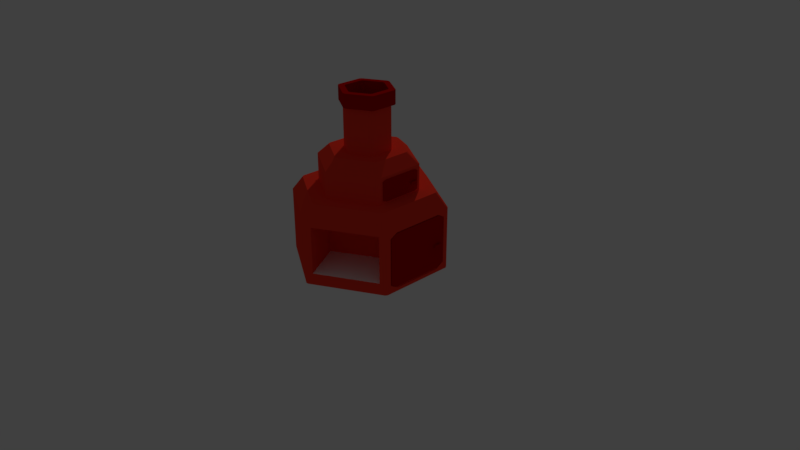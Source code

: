 # Source: furnacesceneV2.blend  (saved by Blender 2.78.0; exported with 4.5.12 LTS)
import bpy
from mathutils import Matrix  # noqa: F401  (used for matrix-valued properties, if any)

bpy.ops.wm.read_factory_settings(use_empty=True)
scene = bpy.context.scene
scene.name = 'Scene'

# ---- collections
col_collection_1 = bpy.data.collections.new('Collection 1'); scene.collection.children.link(col_collection_1)
col_collection_2 = bpy.data.collections.new('Collection 2'); scene.collection.children.link(col_collection_2)

# ---- materials (node trees are filled in below, after node groups)
mat_material_002 = bpy.data.materials.new('Material.002')
mat_material_002.alpha_threshold = 0.0
mat_material_002.use_transparent_shadow = False
mat_material_002.diffuse_color = (0.5277, 0.0, 0.0, 1.0)
mat_material_002.roughness = 0.5
mat_material_001 = bpy.data.materials.new('Material.001')
mat_material_001.alpha_threshold = 0.0
mat_material_001.use_transparent_shadow = False
mat_material_001.diffuse_color = (1.0, 0.04928, 0.02438, 1.0)
mat_material_001.roughness = 0.5
mat_material_003 = bpy.data.materials.new('Material.003')
mat_material_003.alpha_threshold = 0.0
mat_material_003.use_transparent_shadow = False
mat_material_003.diffuse_color = (1.0, 1.0, 1.0, 1.0)
mat_material_003.roughness = 0.5

# ---- material node trees

# ---- world
world_world = bpy.data.worlds.new('World'); scene.world = world_world
world_world.color = (0.05088, 0.05088, 0.05088)
world_world.use_sun_shadow = False
world_world.sun_shadow_jitter_overblur = 0.0
world_world.cycles.sampling_method = 'MANUAL'

# ---- cameras
cam_camera = bpy.data.cameras.new('Camera')
cam_camera.clip_end = 100.0
cam_camera.lens = 35.0
cam_camera.sensor_width = 32.0
cam_camera.sensor_height = 18.0
cam_camera.ortho_scale = 7.314
cam_camera.dof.focus_distance = 0.0
cam_camera.dof.aperture_fstop = 128.0

# ---- lights
light_lamp = bpy.data.lights.new('Lamp', 'POINT')
light_lamp.transmission_factor = 0.0
light_lamp.cutoff_distance = 30.0
light_lamp.energy = 999.0
light_lamp.shadow_buffer_clip_start = 1.001
light_lamp.shadow_soft_size = 0.1
light_lamp.shadow_maximum_resolution = 0.006
light_lamp.use_absolute_resolution = True

# ---- meshes
me_cylinder = bpy.data.meshes.new('Cylinder')
me_cylinder.from_pydata([(-0.01556, 0.991, -1.0), (-0.01556, -0.991, -1.0), (-0.8505, -0.509, -1.0), (-0.866, -0.482, -1.0), (-0.866, 0.482, -1.0), (-0.8505, 0.509, -1.0), (-0.01556, 0.6359, 0.8819), (-0.01556, -0.6359, 0.8819), (-0.5429, -0.3314, 0.8819), (-0.5585, -0.3045, 0.8819), (-0.5585, 0.3045, 0.8819), (-0.5429, 0.3314, 0.8819), (-0.01556, 0.2927, 1.766), (-0.01556, -0.2927, 1.766), (-0.2613, -0.1329, 1.766), (-0.2457, -0.1598, 1.766), (-0.2457, 0.1598, 1.766), (-0.2613, 0.1329, 1.766), (-0.01556, 0.2927, 2.843), (-0.01556, -0.2927, 2.843), (-0.2457, -0.1598, 2.843), (-0.2613, -0.1329, 2.843), (-0.2613, 0.1329, 2.843), (-0.2457, 0.1598, 2.843), (-0.01998, 0.3416, 2.843), (-0.01998, -0.3416, 2.843), (-0.2932, -0.1838, 2.843), (-0.3083, -0.1577, 2.843), (-0.3083, 0.1577, 2.843), (-0.2932, 0.1838, 2.843), (-0.01998, 0.3416, 3.176), (-0.01998, -0.3416, 3.176), (-0.2932, -0.1838, 3.176), (-0.3083, -0.1577, 3.176), (-0.3083, 0.1577, 3.176), (-0.2932, 0.1838, 3.176), (-0.01556, 0.991, 0.5334), (-0.01556, 0.8488, 0.8802), (-0.01556, -0.8488, 0.8802), (-0.01556, -0.991, 0.5334), (-0.7273, -0.4379, 0.8802), (-0.7429, -0.4109, 0.8802), (-0.866, -0.482, 0.5334), (-0.8505, -0.509, 0.5334), (-0.7429, 0.4109, 0.8802), (-0.7273, 0.4379, 0.8802), (-0.8505, 0.509, 0.5334), (-0.866, 0.482, 0.5334), (-0.01556, 0.2621, 3.176), (-0.01556, -0.2621, 3.176), (-0.2192, -0.1445, 3.176), (-0.2348, -0.1176, 3.176), (-0.2348, 0.1176, 3.176), (-0.2192, 0.1445, 3.176), (-0.01556, 0.2621, 1.315), (-0.01556, -0.2621, 1.315), (-0.2348, -0.1176, 1.315), (-0.2192, -0.1445, 1.315), (-0.2192, 0.1445, 1.315), (-0.2348, 0.1176, 1.315), (-0.01556, 0.6359, 1.514), (-0.01556, 0.4847, 1.776), (-0.01556, -0.4847, 1.776), (-0.01556, -0.6359, 1.514), (-0.412, -0.2558, 1.776), (-0.4276, -0.2289, 1.776), (-0.5585, -0.3045, 1.514), (-0.5429, -0.3314, 1.514), (-0.4276, 0.2289, 1.776), (-0.412, 0.2558, 1.776), (-0.5429, 0.3314, 1.514), (-0.5585, 0.3045, 1.514), (-0.866, 0.3199, -0.923), (-0.866, 0.4336, -0.8001), (-0.866, 0.4623, -0.9686), (-0.866, 0.4336, 0.3502), (-0.866, 0.3343, 0.4567), (-0.866, 0.4623, 0.5019), (-0.866, -0.3343, 0.4567), (-0.866, -0.4336, 0.3502), (-0.866, -0.4623, 0.5019), (-0.866, -0.4336, -0.8001), (-0.866, -0.3199, -0.923), (-0.866, -0.4623, -0.9686), (-0.845, 0.4336, -0.8001), (-0.845, 0.3199, -0.923), (-0.845, 0.3343, 0.4567), (-0.845, 0.4336, 0.3502), (-0.845, -0.4336, 0.3502), (-0.845, -0.3343, 0.4567), (-0.845, -0.3199, -0.923), (-0.845, -0.4336, -0.8001), (-0.01556, 0.991, -1.0), (-0.01556, 0.991, 0.5334), (-0.8505, 0.509, 0.5334), (-0.8505, 0.509, -1.0), (0.01556, 0.991, -1.0), (0.01556, -0.991, -1.0), (0.8505, -0.509, -1.0), (0.866, -0.482, -1.0), (0.866, 0.482, -1.0), (0.8505, 0.509, -1.0), (0.01556, 0.6359, 0.8819), (0.01556, -0.6359, 0.8819), (0.5429, -0.3314, 0.8819), (0.5585, -0.3045, 0.8819), (0.5585, 0.3045, 0.8819), (0.5429, 0.3314, 0.8819), (0.01556, 0.2927, 1.766), (0.01556, -0.2927, 1.766), (0.2613, -0.1329, 1.766), (0.2457, -0.1598, 1.766), (0.2457, 0.1598, 1.766), (0.2613, 0.1329, 1.766), (0.01556, 0.2927, 2.843), (0.01556, -0.2927, 2.843), (0.2457, -0.1598, 2.843), (0.2613, -0.1329, 2.843), (0.2613, 0.1329, 2.843), (0.2457, 0.1598, 2.843), (0.01998, 0.3416, 2.843), (0.01998, -0.3416, 2.843), (0.2932, -0.1838, 2.843), (0.3083, -0.1577, 2.843), (0.3083, 0.1577, 2.843), (0.2932, 0.1838, 2.843), (0.01998, 0.3416, 3.176), (0.01998, -0.3416, 3.176), (0.2932, -0.1838, 3.176), (0.3083, -0.1577, 3.176), (0.3083, 0.1577, 3.176), (0.2932, 0.1838, 3.176), (0.01556, 0.991, 0.5334), (0.01556, 0.8488, 0.8802), (0.01556, -0.8488, 0.8802), (0.01556, -0.991, 0.5334), (0.7273, -0.4379, 0.8802), (0.7429, -0.4109, 0.8802), (0.866, -0.482, 0.5334), (0.8505, -0.509, 0.5334), (0.7429, 0.4109, 0.8802), (0.7273, 0.4379, 0.8802), (0.8505, 0.509, 0.5334), (0.866, 0.482, 0.5334), (0.01556, 0.2621, 3.176), (0.01556, -0.2621, 3.176), (0.2192, -0.1445, 3.176), (0.2348, -0.1176, 3.176), (0.2348, 0.1176, 3.176), (0.2192, 0.1445, 3.176), (0.01556, 0.2621, 1.315), (0.01556, -0.2621, 1.315), (0.2348, -0.1176, 1.315), (0.2192, -0.1445, 1.315), (0.2192, 0.1445, 1.315), (0.2348, 0.1176, 1.315), (0.01556, 0.6359, 1.514), (0.01556, 0.4847, 1.776), (0.01556, -0.4847, 1.776), (0.01556, -0.6359, 1.514), (0.412, -0.2558, 1.776), (0.4276, -0.2289, 1.776), (0.5585, -0.3045, 1.514), (0.5429, -0.3314, 1.514), (0.4276, 0.2289, 1.776), (0.412, 0.2558, 1.776), (0.5429, 0.3314, 1.514), (0.5585, 0.3045, 1.514), (0.0, 0.2927, 1.766), (0.0, 0.2927, 2.843), (0.0, 0.3416, 2.843), (0.0, 0.3416, 3.176), (0.0, 0.991, 0.5334), (0.0, 0.8488, 0.8802), (0.0, 0.991, -1.0), (0.0, 0.6359, 0.8819), (0.0, 0.2621, 3.176), (0.0, 0.2621, 1.315), (0.0, 0.6359, 1.514), (0.0, 0.4847, 1.776), (0.0, -0.2927, 2.843), (0.0, -0.2927, 1.766), (0.0, -0.3416, 2.843), (0.0, -0.3416, 3.176), (0.0, -0.8488, 0.8802), (0.0, -0.991, 0.5334), (0.0, -0.991, -1.0), (0.0, -0.6359, 0.8819), (0.0, -0.2621, 3.176), (0.0, -0.2621, 1.315), (0.0, -0.4847, 1.776), (0.0, -0.6359, 1.514), (0.866, 0.3199, -0.923), (0.866, 0.4336, -0.8001), (0.866, 0.4623, -0.9686), (0.866, 0.4336, 0.3502), (0.866, 0.3343, 0.4567), (0.866, 0.4623, 0.5019), (0.866, -0.3343, 0.4567), (0.866, -0.4336, 0.3502), (0.866, -0.4623, 0.5019), (0.866, -0.4336, -0.8001), (0.866, -0.3199, -0.923), (0.866, -0.4623, -0.9686), (0.845, 0.4336, -0.8001), (0.845, 0.3199, -0.923), (0.845, 0.3343, 0.4567), (0.845, 0.4336, 0.3502), (0.845, -0.4336, 0.3502), (0.845, -0.3343, 0.4567), (0.845, -0.3199, -0.923), (0.845, -0.4336, -0.8001), (0.01556, 0.991, -1.0), (0.01556, 0.991, 0.5334), (0.8505, 0.509, 0.5334), (0.8505, 0.509, -1.0), (-0.07392, 0.9573, -0.7152), (-0.07392, 0.9573, 0.4262), (-0.7921, 0.5427, 0.4262), (-0.7921, 0.5427, -0.7152), (0.07392, -0.9573, 0.4262), (0.07392, -0.9573, -0.7152), (0.7921, -0.5427, -0.7152), (0.7921, -0.5427, 0.4262), (0.2403, 0.413, -0.7152), (0.2403, 0.413, 0.4262), (-0.4778, -0.001637, 0.4262), (-0.4778, -0.001637, -0.7152), (-0.2224, -0.4442, 0.4262), (-0.2224, -0.4442, -0.7152), (0.4958, -0.02951, -0.7152), (0.4958, -0.02951, 0.4262)], [], [(8, 7, 63, 67), (10, 9, 66, 71), (36, 0, 92, 93), (17, 14, 21, 22), (1, 39, 43, 2), (75, 73, 84, 87), (37, 45, 11, 6), (40, 38, 7, 8), (15, 13, 19, 20), (44, 41, 9, 10), (6, 11, 70, 60), (64, 62, 13, 15), (61, 69, 16, 12), (68, 65, 14, 17), (22, 21, 27, 28), (18, 23, 29, 24), (20, 19, 25, 26), (26, 25, 31, 32), (28, 27, 33, 34), (24, 29, 35, 30), (36, 46, 45, 37), (43, 39, 38, 40), (47, 42, 41, 44), (48, 53, 58, 54), (32, 31, 49, 50), (34, 33, 51, 52), (30, 35, 53, 48), (50, 49, 55, 57), (52, 51, 56, 59), (60, 70, 69, 61), (67, 63, 62, 64), (71, 66, 65, 68), (12, 16, 23, 18), (15, 20, 21, 14), (23, 16, 17, 22), (22, 28, 29, 23), (170, 169, 18, 24), (180, 182, 25, 19), (27, 21, 20, 26), (26, 32, 33, 27), (35, 29, 28, 34), (41, 42, 43, 40), (45, 46, 47, 44), (4, 47, 46, 5), (175, 173, 37, 6), (44, 10, 11, 45), (42, 3, 2, 43), (9, 41, 40, 8), (32, 50, 51, 33), (53, 35, 34, 52), (50, 57, 56, 51), (58, 53, 52, 59), (65, 66, 67, 64), (69, 70, 71, 68), (68, 17, 16, 69), (10, 71, 70, 11), (66, 9, 8, 67), (14, 65, 64, 15), (6, 60, 178, 175), (61, 12, 168, 179), (60, 61, 179, 178), (48, 54, 177, 176), (30, 48, 176, 171), (0, 36, 172, 174), (36, 37, 173, 172), (24, 30, 171, 170), (12, 18, 169, 168), (13, 62, 190, 181), (63, 7, 187, 191), (62, 63, 191, 190), (55, 49, 188, 189), (49, 31, 183, 188), (7, 38, 184, 187), (39, 1, 186, 185), (38, 39, 185, 184), (31, 25, 182, 183), (19, 13, 181, 180), (4, 3, 83, 82, 72, 74), (72, 82, 90, 85), (81, 79, 88, 91), (78, 76, 86, 89), (42, 47, 77, 76, 78, 80), (3, 42, 80, 79, 81, 83), (90, 91, 88, 89, 86, 87, 84, 85), (174, 186, 1, 2, 3, 4, 5, 0), (72, 73, 74), (75, 76, 77), (78, 79, 80), (81, 82, 83), (81, 91, 90, 82), (84, 73, 72, 85), (86, 76, 75, 87), (88, 79, 78, 89), (47, 4, 74, 73, 75, 77), (135, 97, 221, 220), (46, 36, 93, 94), (5, 46, 94, 95), (0, 5, 95, 92), (104, 163, 159, 103), (106, 167, 162, 105), (132, 213, 212, 96), (113, 118, 117, 110), (139, 135, 220, 223), (195, 207, 204, 193), (133, 102, 107, 141), (136, 104, 103, 134), (111, 116, 115, 109), (140, 106, 105, 137), (102, 156, 166, 107), (160, 111, 109, 158), (157, 108, 112, 165), (164, 113, 110, 161), (118, 124, 123, 117), (114, 120, 125, 119), (116, 122, 121, 115), (122, 128, 127, 121), (124, 130, 129, 123), (120, 126, 131, 125), (132, 133, 141, 142), (139, 136, 134, 135), (143, 140, 137, 138), (144, 150, 154, 149), (128, 146, 145, 127), (130, 148, 147, 129), (126, 144, 149, 131), (146, 153, 151, 145), (148, 155, 152, 147), (156, 157, 165, 166), (163, 160, 158, 159), (167, 164, 161, 162), (108, 114, 119, 112), (111, 110, 117, 116), (119, 118, 113, 112), (118, 119, 125, 124), (170, 120, 114, 169), (180, 115, 121, 182), (123, 122, 116, 117), (122, 123, 129, 128), (131, 130, 124, 125), (137, 136, 139, 138), (141, 140, 143, 142), (100, 101, 142, 143), (175, 102, 133, 173), (140, 141, 107, 106), (138, 139, 98, 99), (105, 104, 136, 137), (128, 129, 147, 146), (149, 148, 130, 131), (146, 147, 152, 153), (154, 155, 148, 149), (161, 160, 163, 162), (165, 164, 167, 166), (164, 165, 112, 113), (106, 107, 166, 167), (162, 163, 104, 105), (110, 111, 160, 161), (102, 175, 178, 156), (157, 179, 168, 108), (156, 178, 179, 157), (144, 176, 177, 150), (126, 171, 176, 144), (96, 174, 172, 132), (132, 172, 173, 133), (120, 170, 171, 126), (108, 168, 169, 114), (109, 181, 190, 158), (159, 191, 187, 103), (158, 190, 191, 159), (151, 189, 188, 145), (145, 188, 183, 127), (103, 187, 184, 134), (135, 185, 186, 97), (134, 184, 185, 135), (127, 183, 182, 121), (115, 180, 181, 109), (100, 194, 192, 202, 203, 99), (192, 205, 210, 202), (201, 211, 208, 199), (198, 209, 206, 196), (138, 200, 198, 196, 197, 143), (99, 203, 201, 199, 200, 138), (210, 205, 204, 207, 206, 209, 208, 211), (174, 96, 101, 100, 99, 98, 97, 186), (192, 194, 193), (195, 197, 196), (198, 200, 199), (201, 203, 202), (201, 202, 210, 211), (204, 205, 192, 193), (206, 207, 195, 196), (208, 209, 198, 199), (143, 197, 195, 193, 194, 100), (215, 212, 213, 214), (142, 214, 213, 132), (101, 215, 214, 142), (96, 212, 215, 101), (216, 219, 227, 224), (221, 222, 230, 229), (92, 95, 219, 216), (93, 92, 216, 217), (98, 139, 223, 222), (94, 93, 217, 218), (97, 98, 222, 221), (95, 94, 218, 219), (227, 226, 225, 224), (217, 216, 224, 225), (218, 217, 225, 226), (219, 218, 226, 227), (229, 230, 231, 228), (220, 221, 229, 228), (223, 220, 228, 231), (222, 223, 231, 230)])
me_cylinder.polygons.foreach_set('material_index', [1, 1, 1, 1, 1, 1, 1, 1, 1, 1, 1, 1, 1, 1, 0, 0, 0, 0, 0, 0, 1, 1, 1, 0, 0, 0, 0, 0, 0, 1, 1, 1, 1, 1, 1, 0, 0, 0, 0, 0, 0, 1, 1, 1, 1, 1, 1, 1, 0, 0, 0, 0, 1, 1, 1, 1, 1, 1, 1, 1, 1, 0, 0, 1, 1, 0, 1, 1, 1, 1, 0, 0, 1, 1, 1, 0, 1, 1, 1, 1, 1, 1, 1, 1, 1, 1, 1, 1, 1, 1, 1, 1, 1, 1, 1, 1, 1, 1, 1, 1, 1, 1, 1, 1, 1, 1, 1, 1, 1, 1, 1, 1, 0, 0, 0, 0, 0, 0, 1, 1, 1, 0, 0, 0, 0, 0, 0, 1, 1, 1, 1, 1, 1, 0, 0, 0, 0, 0, 0, 1, 1, 1, 1, 1, 1, 1, 0, 0, 0, 0, 1, 1, 1, 1, 1, 1, 1, 1, 1, 0, 0, 1, 1, 0, 1, 1, 1, 1, 0, 0, 1, 1, 1, 0, 1, 1, 1, 1, 1, 1, 1, 1, 1, 1, 1, 1, 1, 1, 1, 1, 1, 1, 1, 1, 1, 1, 2, 2, 1, 1, 1, 1, 1, 1, 1, 1, 1, 1, 1, 1, 1, 1])
_uv = me_cylinder.uv_layers.new(name='UVMap')
_uv.uv.foreach_set('vector', [0.0, 0.0, 1.0, 0.0, 1.0, 1.0, 0.0, 1.0, 0.0, 0.0, 1.0, 0.0, 1.0, 1.0, 0.0, 1.0, 0.0, 0.0, 1.0, 0.0, 1.0, 1.0, 0.0, 1.0, 0.0, 0.0, 1.0, 0.0, 1.0, 1.0, 0.0, 1.0, 0.0, 0.0, 1.0, 0.0, 1.0, 1.0, 0.0, 1.0, 0.0, 0.0, 1.0, 0.0, 1.0, 1.0, 0.0, 1.0, 0.0, 0.0, 1.0, 0.0, 1.0, 1.0, 0.0, 1.0, 0.0, 0.0, 1.0, 0.0, 1.0, 1.0, 0.0, 1.0, 0.0, 0.0, 1.0, 0.0, 1.0, 1.0, 0.0, 1.0, 0.0, 0.0, 1.0, 0.0, 1.0, 1.0, 0.0, 1.0, 0.0, 0.0, 1.0, 0.0, 1.0, 1.0, 0.0, 1.0, 0.0, 0.0, 1.0, 0.0, 1.0, 1.0, 0.0, 1.0, 0.0, 0.0, 1.0, 0.0, 1.0, 1.0, 0.0, 1.0, 0.0, 0.0, 1.0, 0.0, 1.0, 1.0, 0.0, 1.0, 0.0, 0.0, 1.0, 0.0, 1.0, 1.0, 0.0, 1.0, 0.0, 0.0, 1.0, 0.0, 1.0, 1.0, 0.0, 1.0, 0.0, 0.0, 1.0, 0.0, 1.0, 1.0, 0.0, 1.0, 0.0, 0.0, 1.0, 0.0, 1.0, 1.0, 0.0, 1.0, 0.0, 0.0, 1.0, 0.0, 1.0, 1.0, 0.0, 1.0, 0.0, 0.0, 1.0, 0.0, 1.0, 1.0, 0.0, 1.0, 0.0, 0.0, 1.0, 0.0, 1.0, 1.0, 0.0, 1.0, 0.0, 0.0, 1.0, 0.0, 1.0, 1.0, 0.0, 1.0, 0.0, 0.0, 1.0, 0.0, 1.0, 1.0, 0.0, 1.0, 0.0, 0.0, 1.0, 0.0, 1.0, 1.0, 0.0, 1.0, 0.0, 0.0, 1.0, 0.0, 1.0, 1.0, 0.0, 1.0, 0.0, 0.0, 1.0, 0.0, 1.0, 1.0, 0.0, 1.0, 0.0, 0.0, 1.0, 0.0, 1.0, 1.0, 0.0, 1.0, 0.0, 0.0, 1.0, 0.0, 1.0, 1.0, 0.0, 1.0, 0.0, 0.0, 1.0, 0.0, 1.0, 1.0, 0.0, 1.0, 0.0, 0.0, 1.0, 0.0, 1.0, 1.0, 0.0, 1.0, 0.0, 0.0, 1.0, 0.0, 1.0, 1.0, 0.0, 1.0, 0.0, 0.0, 1.0, 0.0, 1.0, 1.0, 0.0, 1.0, 0.0, 0.0, 1.0, 0.0, 1.0, 1.0, 0.0, 1.0, 0.0, 0.0, 1.0, 0.0, 1.0, 1.0, 0.0, 1.0, 0.0, 0.0, 1.0, 0.0, 1.0, 1.0, 0.0, 1.0, 0.0, 0.0, 1.0, 0.0, 1.0, 1.0, 0.0, 1.0, 0.0, 0.0, 1.0, 0.0, 1.0, 1.0, 0.0, 1.0, 0.0, 0.0, 1.0, 0.0, 1.0, 1.0, 0.0, 1.0, 0.0, 0.0, 1.0, 0.0, 1.0, 1.0, 0.0, 1.0, 0.0, 0.0, 1.0, 0.0, 1.0, 1.0, 0.0, 1.0, 0.0, 0.0, 1.0, 0.0, 1.0, 1.0, 0.0, 1.0, 0.0, 0.0, 1.0, 0.0, 1.0, 1.0, 0.0, 1.0, 0.0, 0.0, 1.0, 0.0, 1.0, 1.0, 0.0, 1.0, 0.0, 0.0, 1.0, 0.0, 1.0, 1.0, 0.0, 1.0, 0.0, 0.0, 1.0, 0.0, 1.0, 1.0, 0.0, 1.0, 0.0, 0.0, 1.0, 0.0, 1.0, 1.0, 0.0, 1.0, 0.0, 0.0, 1.0, 0.0, 1.0, 1.0, 0.0, 1.0, 0.0, 0.0, 1.0, 0.0, 1.0, 1.0, 0.0, 1.0, 0.0, 0.0, 1.0, 0.0, 1.0, 1.0, 0.0, 1.0, 0.0, 0.0, 1.0, 0.0, 1.0, 1.0, 0.0, 1.0, 0.0, 0.0, 1.0, 0.0, 1.0, 1.0, 0.0, 1.0, 0.0, 0.0, 1.0, 0.0, 1.0, 1.0, 0.0, 1.0, 0.0, 0.0, 1.0, 0.0, 1.0, 1.0, 0.0, 1.0, 0.0, 0.0, 1.0, 0.0, 1.0, 1.0, 0.0, 1.0, 0.0, 0.0, 1.0, 0.0, 1.0, 1.0, 0.0, 1.0, 0.0, 0.0, 1.0, 0.0, 1.0, 1.0, 0.0, 1.0, 0.0, 0.0, 1.0, 0.0, 1.0, 1.0, 0.0, 1.0, 0.0, 0.0, 1.0, 0.0, 1.0, 1.0, 0.0, 1.0, 0.0, 0.0, 1.0, 0.0, 1.0, 1.0, 0.0, 1.0, 0.0, 0.0, 1.0, 0.0, 1.0, 1.0, 0.0, 1.0, 0.0, 0.0, 1.0, 0.0, 1.0, 1.0, 0.0, 1.0, 0.0, 0.0, 1.0, 0.0, 1.0, 1.0, 0.0, 1.0, 0.0, 0.0, 1.0, 0.0, 1.0, 1.0, 0.0, 1.0, 0.0, 0.0, 1.0, 0.0, 1.0, 1.0, 0.0, 1.0, 0.0, 0.0, 1.0, 0.0, 1.0, 1.0, 0.0, 1.0, 0.0, 0.0, 1.0, 0.0, 1.0, 1.0, 0.0, 1.0, 0.0, 0.0, 1.0, 0.0, 1.0, 1.0, 0.0, 1.0, 0.0, 0.0, 1.0, 0.0, 1.0, 1.0, 0.0, 1.0, 0.0, 0.0, 1.0, 0.0, 1.0, 1.0, 0.0, 1.0, 0.0, 0.0, 1.0, 0.0, 1.0, 1.0, 0.0, 1.0, 0.0, 0.0, 1.0, 0.0, 1.0, 1.0, 0.0, 1.0, 0.0, 0.0, 1.0, 0.0, 1.0, 1.0, 0.0, 1.0, 0.0, 0.0, 1.0, 0.0, 1.0, 1.0, 0.0, 1.0, 0.0, 0.0, 1.0, 0.0, 1.0, 1.0, 0.0, 1.0, 0.0, 0.0, 1.0, 0.0, 1.0, 1.0, 0.0, 1.0, 0.0, 0.0, 1.0, 0.0, 1.0, 1.0, 0.0, 1.0, 0.0, 0.0, 1.0, 0.0, 1.0, 1.0, 0.0, 1.0, 0.5, 1.0, 0.933, 0.75, 0.933, 0.25, 0.5, 0.0, 0.06699, 0.25, 0.06699, 0.75, 0.0, 0.0, 1.0, 0.0, 1.0, 1.0, 0.0, 1.0, 0.0, 0.0, 1.0, 0.0, 1.0, 1.0, 0.0, 1.0, 0.0, 0.0, 1.0, 0.0, 1.0, 1.0, 0.0, 1.0, 0.5, 1.0, 0.933, 0.75, 0.933, 0.25, 0.5, 0.0, 0.06699, 0.25, 0.06699, 0.75, 0.5, 1.0, 0.933, 0.75, 0.933, 0.25, 0.5, 0.0, 0.06699, 0.25, 0.06699, 0.75, 0.5, 1.0, 0.8536, 0.8536, 1.0, 0.5, 0.8536, 0.1464, 0.5, 0.0, 0.1464, 0.1464, 0.0, 0.5, 0.1464, 0.8536, 0.5, 1.0, 0.8536, 0.8536, 1.0, 0.5, 0.8536, 0.1464, 0.5, 0.0, 0.1464, 0.1464, 0.0, 0.5, 0.1464, 0.8536, 0.0, 0.0, 1.0, 0.0, 1.0, 1.0, 0.0, 0.0, 1.0, 0.0, 1.0, 1.0, 0.0, 0.0, 1.0, 0.0, 1.0, 1.0, 0.0, 0.0, 1.0, 0.0, 1.0, 1.0, 0.0, 0.0, 1.0, 0.0, 1.0, 1.0, 0.0, 1.0, 0.0, 0.0, 1.0, 0.0, 1.0, 1.0, 0.0, 1.0, 0.0, 0.0, 1.0, 0.0, 1.0, 1.0, 0.0, 1.0, 0.0, 0.0, 1.0, 0.0, 1.0, 1.0, 0.0, 1.0, 0.5, 1.0, 0.933, 0.75, 0.933, 0.25, 0.5, 0.0, 0.06699, 0.25, 0.06699, 0.75, 0.0, 0.0, 1.0, 0.0, 1.0, 1.0, 0.0, 1.0, 0.0, 0.0, 1.0, 0.0, 1.0, 1.0, 0.0, 1.0, 0.0, 0.0, 1.0, 0.0, 1.0, 1.0, 0.0, 1.0, 0.0, 0.0, 1.0, 0.0, 1.0, 1.0, 0.0, 1.0, 0.0, 0.0, 1.0, 0.0, 1.0, 1.0, 0.0, 1.0, 0.0, 0.0, 1.0, 0.0, 1.0, 1.0, 0.0, 1.0, 0.0, 0.0, 1.0, 0.0, 1.0, 1.0, 0.0, 1.0, 0.0, 0.0, 1.0, 0.0, 1.0, 1.0, 0.0, 1.0, 0.0, 0.0, 1.0, 0.0, 1.0, 1.0, 0.0, 1.0, 0.0, 0.0, 1.0, 0.0, 1.0, 1.0, 0.0, 1.0, 0.0, 0.0, 1.0, 0.0, 1.0, 1.0, 0.0, 1.0, 0.0, 0.0, 1.0, 0.0, 1.0, 1.0, 0.0, 1.0, 0.0, 0.0, 1.0, 0.0, 1.0, 1.0, 0.0, 1.0, 0.0, 0.0, 1.0, 0.0, 1.0, 1.0, 0.0, 1.0, 0.0, 0.0, 1.0, 0.0, 1.0, 1.0, 0.0, 1.0, 0.0, 0.0, 1.0, 0.0, 1.0, 1.0, 0.0, 1.0, 0.0, 0.0, 1.0, 0.0, 1.0, 1.0, 0.0, 1.0, 0.0, 0.0, 1.0, 0.0, 1.0, 1.0, 0.0, 1.0, 0.0, 0.0, 1.0, 0.0, 1.0, 1.0, 0.0, 1.0, 0.0, 0.0, 1.0, 0.0, 1.0, 1.0, 0.0, 1.0, 0.0, 0.0, 1.0, 0.0, 1.0, 1.0, 0.0, 1.0, 0.0, 0.0, 1.0, 0.0, 1.0, 1.0, 0.0, 1.0, 0.0, 0.0, 1.0, 0.0, 1.0, 1.0, 0.0, 1.0, 0.0, 0.0, 1.0, 0.0, 1.0, 1.0, 0.0, 1.0, 0.0, 0.0, 1.0, 0.0, 1.0, 1.0, 0.0, 1.0, 0.0, 0.0, 1.0, 0.0, 1.0, 1.0, 0.0, 1.0, 0.0, 0.0, 1.0, 0.0, 1.0, 1.0, 0.0, 1.0, 0.0, 0.0, 1.0, 0.0, 1.0, 1.0, 0.0, 1.0, 0.0, 0.0, 1.0, 0.0, 1.0, 1.0, 0.0, 1.0, 0.0, 0.0, 1.0, 0.0, 1.0, 1.0, 0.0, 1.0, 0.0, 0.0, 1.0, 0.0, 1.0, 1.0, 0.0, 1.0, 0.0, 0.0, 1.0, 0.0, 1.0, 1.0, 0.0, 1.0, 0.0, 0.0, 1.0, 0.0, 1.0, 1.0, 0.0, 1.0, 0.0, 0.0, 1.0, 0.0, 1.0, 1.0, 0.0, 1.0, 0.0, 0.0, 1.0, 0.0, 1.0, 1.0, 0.0, 1.0, 0.0, 0.0, 1.0, 0.0, 1.0, 1.0, 0.0, 1.0, 0.0, 0.0, 1.0, 0.0, 1.0, 1.0, 0.0, 1.0, 0.0, 0.0, 1.0, 0.0, 1.0, 1.0, 0.0, 1.0, 0.0, 0.0, 1.0, 0.0, 1.0, 1.0, 0.0, 1.0, 0.0, 0.0, 1.0, 0.0, 1.0, 1.0, 0.0, 1.0, 0.0, 0.0, 1.0, 0.0, 1.0, 1.0, 0.0, 1.0, 0.0, 0.0, 1.0, 0.0, 1.0, 1.0, 0.0, 1.0, 0.0, 0.0, 1.0, 0.0, 1.0, 1.0, 0.0, 1.0, 0.0, 0.0, 1.0, 0.0, 1.0, 1.0, 0.0, 1.0, 0.0, 0.0, 1.0, 0.0, 1.0, 1.0, 0.0, 1.0, 0.0, 0.0, 1.0, 0.0, 1.0, 1.0, 0.0, 1.0, 0.0, 0.0, 1.0, 0.0, 1.0, 1.0, 0.0, 1.0, 0.0, 0.0, 1.0, 0.0, 1.0, 1.0, 0.0, 1.0, 0.0, 0.0, 1.0, 0.0, 1.0, 1.0, 0.0, 1.0, 0.0, 0.0, 1.0, 0.0, 1.0, 1.0, 0.0, 1.0, 0.0, 0.0, 1.0, 0.0, 1.0, 1.0, 0.0, 1.0, 0.0, 0.0, 1.0, 0.0, 1.0, 1.0, 0.0, 1.0, 0.0, 0.0, 1.0, 0.0, 1.0, 1.0, 0.0, 1.0, 0.0, 0.0, 1.0, 0.0, 1.0, 1.0, 0.0, 1.0, 0.0, 0.0, 1.0, 0.0, 1.0, 1.0, 0.0, 1.0, 0.0, 0.0, 1.0, 0.0, 1.0, 1.0, 0.0, 1.0, 0.0, 0.0, 1.0, 0.0, 1.0, 1.0, 0.0, 1.0, 0.0, 0.0, 1.0, 0.0, 1.0, 1.0, 0.0, 1.0, 0.0, 0.0, 1.0, 0.0, 1.0, 1.0, 0.0, 1.0, 0.0, 0.0, 1.0, 0.0, 1.0, 1.0, 0.0, 1.0, 0.0, 0.0, 1.0, 0.0, 1.0, 1.0, 0.0, 1.0, 0.0, 0.0, 1.0, 0.0, 1.0, 1.0, 0.0, 1.0, 0.0, 0.0, 1.0, 0.0, 1.0, 1.0, 0.0, 1.0, 0.0, 0.0, 1.0, 0.0, 1.0, 1.0, 0.0, 1.0, 0.0, 0.0, 1.0, 0.0, 1.0, 1.0, 0.0, 1.0, 0.0, 0.0, 1.0, 0.0, 1.0, 1.0, 0.0, 1.0, 0.0, 0.0, 1.0, 0.0, 1.0, 1.0, 0.0, 1.0, 0.0, 0.0, 1.0, 0.0, 1.0, 1.0, 0.0, 1.0, 0.0, 0.0, 1.0, 0.0, 1.0, 1.0, 0.0, 1.0, 0.0, 0.0, 1.0, 0.0, 1.0, 1.0, 0.0, 1.0, 0.0, 0.0, 1.0, 0.0, 1.0, 1.0, 0.0, 1.0, 0.0, 0.0, 1.0, 0.0, 1.0, 1.0, 0.0, 1.0, 0.0, 0.0, 1.0, 0.0, 1.0, 1.0, 0.0, 1.0, 0.0, 0.0, 1.0, 0.0, 1.0, 1.0, 0.0, 1.0, 0.0, 0.0, 1.0, 0.0, 1.0, 1.0, 0.0, 1.0, 0.0, 0.0, 1.0, 0.0, 1.0, 1.0, 0.0, 1.0, 0.0, 0.0, 1.0, 0.0, 1.0, 1.0, 0.0, 1.0, 0.0, 0.0, 1.0, 0.0, 1.0, 1.0, 0.0, 1.0, 0.0, 0.0, 1.0, 0.0, 1.0, 1.0, 0.0, 1.0, 0.0, 0.0, 1.0, 0.0, 1.0, 1.0, 0.0, 1.0, 0.0, 0.0, 1.0, 0.0, 1.0, 1.0, 0.0, 1.0, 0.5, 1.0, 0.933, 0.75, 0.933, 0.25, 0.5, 0.0, 0.06699, 0.25, 0.06699, 0.75, 0.0, 0.0, 1.0, 0.0, 1.0, 1.0, 0.0, 1.0, 0.0, 0.0, 1.0, 0.0, 1.0, 1.0, 0.0, 1.0, 0.0, 0.0, 1.0, 0.0, 1.0, 1.0, 0.0, 1.0, 0.5, 1.0, 0.933, 0.75, 0.933, 0.25, 0.5, 0.0, 0.06699, 0.25, 0.06699, 0.75, 0.5, 1.0, 0.933, 0.75, 0.933, 0.25, 0.5, 0.0, 0.06699, 0.25, 0.06699, 0.75, 0.5, 1.0, 0.8536, 0.8536, 1.0, 0.5, 0.8536, 0.1464, 0.5, 0.0, 0.1464, 0.1464, 0.0, 0.5, 0.1464, 0.8536, 0.5, 1.0, 0.8536, 0.8536, 1.0, 0.5, 0.8536, 0.1464, 0.5, 0.0, 0.1464, 0.1464, 0.0, 0.5, 0.1464, 0.8536, 0.0, 0.0, 1.0, 0.0, 1.0, 1.0, 0.0, 0.0, 1.0, 0.0, 1.0, 1.0, 0.0, 0.0, 1.0, 0.0, 1.0, 1.0, 0.0, 0.0, 1.0, 0.0, 1.0, 1.0, 0.0, 0.0, 1.0, 0.0, 1.0, 1.0, 0.0, 1.0, 0.0, 0.0, 1.0, 0.0, 1.0, 1.0, 0.0, 1.0, 0.0, 0.0, 1.0, 0.0, 1.0, 1.0, 0.0, 1.0, 0.0, 0.0, 1.0, 0.0, 1.0, 1.0, 0.0, 1.0, 0.5, 1.0, 0.933, 0.75, 0.933, 0.25, 0.5, 0.0, 0.06699, 0.25, 0.06699, 0.75, 0.0, 0.0, 1.0, 0.0, 1.0, 1.0, 0.0, 1.0, 0.0, 0.0, 1.0, 0.0, 1.0, 1.0, 0.0, 1.0, 0.0, 0.0, 1.0, 0.0, 1.0, 1.0, 0.0, 1.0, 0.0, 0.0, 1.0, 0.0, 1.0, 1.0, 0.0, 1.0, 0.4864, 0.05915, 0.4864, 0.9409, -0.001071, 0.9409, -0.001071, 0.05915, 0.4852, 0.0573, 0.4852, 0.9427, -0.004385, 0.9427, -0.004385, 0.0573, 0.0, 0.0, 1.0, 0.0, 1.0, 1.0, 0.0, 1.0, 0.0, 0.0, 1.0, 0.0, 1.0, 1.0, 0.0, 1.0, 0.0, 0.0, 1.0, 0.0, 1.0, 1.0, 0.0, 1.0, 0.0, 0.0, 1.0, 0.0, 1.0, 1.0, 0.0, 1.0, 0.0, 0.0, 1.0, 0.0, 1.0, 1.0, 0.0, 1.0, 0.0, 0.0, 1.0, 0.0, 1.0, 1.0, 0.0, 1.0, 0.0, 0.0, 1.0, 0.0, 1.0, 1.0, 0.0, 1.0, 0.0, 0.0, 1.0, 0.0, 1.0, 1.0, 0.0, 1.0, 0.0, 0.0, 1.0, 0.0, 1.0, 1.0, 0.0, 1.0, 0.0, 0.0, 1.0, 0.0, 1.0, 1.0, 0.0, 1.0, 0.0, 0.0, 1.0, 0.0, 1.0, 1.0, 0.0, 1.0, 0.0, 0.0, 1.0, 0.0, 1.0, 1.0, 0.0, 1.0, 0.0, 0.0, 1.0, 0.0, 1.0, 1.0, 0.0, 1.0, 0.0, 0.0, 1.0, 0.0, 1.0, 1.0, 0.0, 1.0])
me_cylinder.materials.append(mat_material_002)
me_cylinder.materials.append(mat_material_001)
me_cylinder.materials.append(mat_material_003)
me_cylinder.use_remesh_preserve_volume = False
me_cylinder.use_remesh_preserve_attributes = False
me_cylinder.use_mirror_vertex_groups = False
me_cylinder.update()
me_cube_002 = bpy.data.meshes.new('Cube.002')
me_cube_002.from_pydata([(-1.0, -0.872, -1.0), (-1.0, -1.071, -0.872), (-1.0, -1.071, 0.872), (-1.0, -0.872, 1.0), (-1.0, 1.071, -0.872), (-1.0, 0.872, -1.0), (-1.0, 0.872, 1.0), (-1.0, 1.071, 0.872), (1.0, -1.071, -0.872), (1.0, -0.872, -1.0), (1.0, -0.872, 1.0), (1.0, -1.071, 0.872), (1.0, 0.872, -1.0), (1.0, 1.071, -0.872), (1.0, 1.071, 0.872), (1.0, 0.872, 1.0)], [], [(8, 11, 2, 1), (12, 13, 14, 15, 10, 11, 8, 9), (15, 6, 3, 10), (0, 1, 2, 3, 6, 7, 4, 5), (4, 7, 14, 13), (12, 5, 4, 13), (6, 15, 14, 7), (0, 9, 8, 1), (10, 3, 2, 11), (5, 12, 9, 0)])
me_cube_002.materials.append(mat_material_002)
me_cube_002.use_remesh_preserve_volume = False
me_cube_002.use_remesh_preserve_attributes = False
me_cube_002.use_mirror_vertex_groups = False
me_cube_002.update()
me_cube_006 = bpy.data.meshes.new('Cube.006')
me_cube_006.from_pydata([(-1.0, -0.2807, -1.0), (-1.0, -0.2807, 1.0), (-2.492, -0.2807, -1.0), (-2.492, -0.2807, 1.0), (-1.0, -1.0, -0.6146), (-1.0, -0.8552, -1.0), (-1.0, -0.8552, 1.0), (-1.0, -1.0, 0.6146), (-1.0, 1.0, -0.6146), (-1.0, 0.8552, -1.0), (-1.0, 0.8552, 1.0), (-1.0, 1.0, 0.6146), (0.8552, -0.8552, -1.0), (1.0, -1.0, -0.6146), (0.8552, -0.8552, 1.0), (1.0, -1.0, 0.6146), (0.8552, 0.8552, -1.0), (1.0, 1.0, -0.6146), (0.8552, 0.8552, 1.0), (1.0, 1.0, 0.6146), (1.0, -0.2807, -0.6146), (0.8552, -0.2807, -1.0), (1.0, -0.2807, 0.6146), (0.8552, -0.2807, 1.0), (-2.492, -0.8552, -1.0), (-2.492, -1.0, -0.6146), (-2.492, -1.0, 0.6146), (-2.492, -0.8552, 1.0)], [], [(18, 10, 1, 23), (9, 16, 21, 0), (17, 19, 22, 20), (0, 5, 24, 2), (4, 7, 26, 25), (6, 1, 3, 27), (20, 22, 15, 13), (0, 1, 10, 11, 8, 9), (24, 25, 26, 27, 3, 2), (8, 11, 19, 17), (23, 1, 6, 14), (13, 15, 7, 4), (1, 0, 2, 3), (16, 9, 8, 17), (10, 18, 19, 11), (21, 16, 17, 20), (23, 14, 15, 22), (5, 12, 13, 4), (14, 6, 7, 15), (12, 21, 20, 13), (18, 23, 22, 19), (26, 7, 6, 27), (4, 25, 24, 5), (0, 21, 12, 5)])
me_cube_006.materials.append(mat_material_002)
me_cube_006.use_remesh_preserve_volume = False
me_cube_006.use_remesh_preserve_attributes = False
me_cube_006.use_mirror_vertex_groups = False
me_cube_006.update()
me_cube_004 = bpy.data.meshes.new('Cube.004')
me_cube_004.from_pydata([(-1.0, -0.872, -1.0), (-1.0, -1.071, -0.872), (-1.0, -1.071, 0.872), (-1.0, -0.872, 1.0), (-1.0, 1.071, -0.872), (-1.0, 0.872, -1.0), (-1.0, 0.872, 1.0), (-1.0, 1.071, 0.872), (1.0, -1.071, -0.872), (1.0, -0.872, -1.0), (1.0, -0.872, 1.0), (1.0, -1.071, 0.872), (1.0, 0.872, -1.0), (1.0, 1.071, -0.872), (1.0, 1.071, 0.872), (1.0, 0.872, 1.0)], [], [(8, 11, 2, 1), (12, 13, 14, 15, 10, 11, 8, 9), (15, 6, 3, 10), (0, 1, 2, 3, 6, 7, 4, 5), (4, 7, 14, 13), (12, 5, 4, 13), (6, 15, 14, 7), (0, 9, 8, 1), (10, 3, 2, 11), (5, 12, 9, 0)])
me_cube_004.materials.append(mat_material_002)
me_cube_004.use_remesh_preserve_volume = False
me_cube_004.use_remesh_preserve_attributes = False
me_cube_004.use_mirror_vertex_groups = False
me_cube_004.update()
me_cube_007 = bpy.data.meshes.new('Cube.007')
me_cube_007.from_pydata([(-1.0, -0.2807, -1.0), (-1.0, -0.2807, 1.0), (-2.492, -0.2807, -1.0), (-2.492, -0.2807, 1.0), (-1.0, -1.0, -0.6146), (-1.0, -0.8552, -1.0), (-1.0, -0.8552, 1.0), (-1.0, -1.0, 0.6146), (-1.0, 1.0, -0.6146), (-1.0, 0.8552, -1.0), (-1.0, 0.8552, 1.0), (-1.0, 1.0, 0.6146), (0.8552, -0.8552, -1.0), (1.0, -1.0, -0.6146), (0.8552, -0.8552, 1.0), (1.0, -1.0, 0.6146), (0.8552, 0.8552, -1.0), (1.0, 1.0, -0.6146), (0.8552, 0.8552, 1.0), (1.0, 1.0, 0.6146), (1.0, -0.2807, -0.6146), (0.8552, -0.2807, -1.0), (1.0, -0.2807, 0.6146), (0.8552, -0.2807, 1.0), (-2.492, -0.8552, -1.0), (-2.492, -1.0, -0.6146), (-2.492, -1.0, 0.6146), (-2.492, -0.8552, 1.0)], [], [(18, 10, 1, 23), (9, 16, 21, 0), (17, 19, 22, 20), (0, 5, 24, 2), (4, 7, 26, 25), (6, 1, 3, 27), (20, 22, 15, 13), (0, 1, 10, 11, 8, 9), (24, 25, 26, 27, 3, 2), (8, 11, 19, 17), (23, 1, 6, 14), (13, 15, 7, 4), (1, 0, 2, 3), (16, 9, 8, 17), (10, 18, 19, 11), (21, 16, 17, 20), (23, 14, 15, 22), (5, 12, 13, 4), (14, 6, 7, 15), (12, 21, 20, 13), (18, 23, 22, 19), (26, 7, 6, 27), (4, 25, 24, 5), (0, 21, 12, 5)])
me_cube_007.materials.append(mat_material_002)
me_cube_007.use_remesh_preserve_volume = False
me_cube_007.use_remesh_preserve_attributes = False
me_cube_007.use_mirror_vertex_groups = False
me_cube_007.update()
me_cube_003 = bpy.data.meshes.new('Cube.003')
me_cube_003.from_pydata([(-1.0, -0.872, -1.0), (-1.0, -1.071, -0.872), (-1.0, -1.071, 0.872), (-1.0, -0.872, 1.0), (-1.0, 1.071, -0.872), (-1.0, 0.872, -1.0), (-1.0, 0.872, 1.0), (-1.0, 1.071, 0.872), (1.0, -1.071, -0.872), (1.0, -0.872, -1.0), (1.0, -0.872, 1.0), (1.0, -1.071, 0.872), (1.0, 0.872, -1.0), (1.0, 1.071, -0.872), (1.0, 1.071, 0.872), (1.0, 0.872, 1.0)], [], [(8, 11, 2, 1), (12, 13, 14, 15, 10, 11, 8, 9), (15, 6, 3, 10), (0, 1, 2, 3, 6, 7, 4, 5), (4, 7, 14, 13), (12, 5, 4, 13), (6, 15, 14, 7), (0, 9, 8, 1), (10, 3, 2, 11), (5, 12, 9, 0)])
me_cube_003.materials.append(mat_material_002)
me_cube_003.use_remesh_preserve_volume = False
me_cube_003.use_remesh_preserve_attributes = False
me_cube_003.use_mirror_vertex_groups = False
me_cube_003.update()
me_cube_008 = bpy.data.meshes.new('Cube.008')
me_cube_008.from_pydata([(-1.0, -0.2807, -1.0), (-1.0, -0.2807, 1.0), (-2.492, -0.2807, -1.0), (-2.492, -0.2807, 1.0), (-1.0, -1.0, -0.6146), (-1.0, -0.8552, -1.0), (-1.0, -0.8552, 1.0), (-1.0, -1.0, 0.6146), (-1.0, 1.0, -0.6146), (-1.0, 0.8552, -1.0), (-1.0, 0.8552, 1.0), (-1.0, 1.0, 0.6146), (0.8552, -0.8552, -1.0), (1.0, -1.0, -0.6146), (0.8552, -0.8552, 1.0), (1.0, -1.0, 0.6146), (0.8552, 0.8552, -1.0), (1.0, 1.0, -0.6146), (0.8552, 0.8552, 1.0), (1.0, 1.0, 0.6146), (1.0, -0.2807, -0.6146), (0.8552, -0.2807, -1.0), (1.0, -0.2807, 0.6146), (0.8552, -0.2807, 1.0), (-2.492, -0.8552, -1.0), (-2.492, -1.0, -0.6146), (-2.492, -1.0, 0.6146), (-2.492, -0.8552, 1.0)], [], [(18, 10, 1, 23), (9, 16, 21, 0), (17, 19, 22, 20), (0, 5, 24, 2), (4, 7, 26, 25), (6, 1, 3, 27), (20, 22, 15, 13), (0, 1, 10, 11, 8, 9), (24, 25, 26, 27, 3, 2), (8, 11, 19, 17), (23, 1, 6, 14), (13, 15, 7, 4), (1, 0, 2, 3), (16, 9, 8, 17), (10, 18, 19, 11), (21, 16, 17, 20), (23, 14, 15, 22), (5, 12, 13, 4), (14, 6, 7, 15), (12, 21, 20, 13), (18, 23, 22, 19), (26, 7, 6, 27), (4, 25, 24, 5), (0, 21, 12, 5)])
me_cube_008.materials.append(mat_material_002)
me_cube_008.use_remesh_preserve_volume = False
me_cube_008.use_remesh_preserve_attributes = False
me_cube_008.use_mirror_vertex_groups = False
me_cube_008.update()
me_cube_005 = bpy.data.meshes.new('Cube.005')
me_cube_005.from_pydata([(-1.0, -0.872, -1.0), (-1.0, -1.071, -0.872), (-1.0, -1.071, 0.872), (-1.0, -0.872, 1.0), (-1.0, 1.071, -0.872), (-1.0, 0.872, -1.0), (-1.0, 0.872, 1.0), (-1.0, 1.071, 0.872), (1.0, -1.071, -0.872), (1.0, -0.872, -1.0), (1.0, -0.872, 1.0), (1.0, -1.071, 0.872), (1.0, 0.872, -1.0), (1.0, 1.071, -0.872), (1.0, 1.071, 0.872), (1.0, 0.872, 1.0)], [], [(8, 11, 2, 1), (12, 13, 14, 15, 10, 11, 8, 9), (15, 6, 3, 10), (0, 1, 2, 3, 6, 7, 4, 5), (4, 7, 14, 13), (12, 5, 4, 13), (6, 15, 14, 7), (0, 9, 8, 1), (10, 3, 2, 11), (5, 12, 9, 0)])
me_cube_005.materials.append(mat_material_002)
me_cube_005.use_remesh_preserve_volume = False
me_cube_005.use_remesh_preserve_attributes = False
me_cube_005.use_mirror_vertex_groups = False
me_cube_005.update()
me_cube_009 = bpy.data.meshes.new('Cube.009')
me_cube_009.from_pydata([(-1.0, -0.2807, -1.0), (-1.0, -0.2807, 1.0), (-2.492, -0.2807, -1.0), (-2.492, -0.2807, 1.0), (-1.0, -1.0, -0.6146), (-1.0, -0.8552, -1.0), (-1.0, -0.8552, 1.0), (-1.0, -1.0, 0.6146), (-1.0, 1.0, -0.6146), (-1.0, 0.8552, -1.0), (-1.0, 0.8552, 1.0), (-1.0, 1.0, 0.6146), (0.8552, -0.8552, -1.0), (1.0, -1.0, -0.6146), (0.8552, -0.8552, 1.0), (1.0, -1.0, 0.6146), (0.8552, 0.8552, -1.0), (1.0, 1.0, -0.6146), (0.8552, 0.8552, 1.0), (1.0, 1.0, 0.6146), (1.0, -0.2807, -0.6146), (0.8552, -0.2807, -1.0), (1.0, -0.2807, 0.6146), (0.8552, -0.2807, 1.0), (-2.492, -0.8552, -1.0), (-2.492, -1.0, -0.6146), (-2.492, -1.0, 0.6146), (-2.492, -0.8552, 1.0)], [], [(18, 10, 1, 23), (9, 16, 21, 0), (17, 19, 22, 20), (0, 5, 24, 2), (4, 7, 26, 25), (6, 1, 3, 27), (20, 22, 15, 13), (0, 1, 10, 11, 8, 9), (24, 25, 26, 27, 3, 2), (8, 11, 19, 17), (23, 1, 6, 14), (13, 15, 7, 4), (1, 0, 2, 3), (16, 9, 8, 17), (10, 18, 19, 11), (21, 16, 17, 20), (23, 14, 15, 22), (5, 12, 13, 4), (14, 6, 7, 15), (12, 21, 20, 13), (18, 23, 22, 19), (26, 7, 6, 27), (4, 25, 24, 5), (0, 21, 12, 5)])
me_cube_009.materials.append(mat_material_002)
me_cube_009.use_remesh_preserve_volume = False
me_cube_009.use_remesh_preserve_attributes = False
me_cube_009.use_mirror_vertex_groups = False
me_cube_009.update()
me_cube = bpy.data.meshes.new('Cube')
me_cube.from_pydata([], [], [])
me_cube.materials.append(None)
me_cube.materials.append(None)
me_cube.materials.append(None)
me_cube.update()

# ---- objects
ob_cylinder = bpy.data.objects.new('Cylinder', me_cylinder)
ob_cube_001 = bpy.data.objects.new('Cube.001', me_cube_002)
ob_cube = bpy.data.objects.new('Cube', me_cube_006)
ob_cube_002 = bpy.data.objects.new('Cube.002', me_cube_004)
ob_cube_004 = bpy.data.objects.new('Cube.004', me_cube_007)
ob_cube_000 = bpy.data.objects.new('Cube.000', me_cube_003)
ob_cube_005 = bpy.data.objects.new('Cube.005', me_cube_008)
ob_cube_003 = bpy.data.objects.new('Cube.003', me_cube_005)
ob_cube_006 = bpy.data.objects.new('Cube.006', me_cube_009)
ob_lamp = bpy.data.objects.new('Lamp', light_lamp)
ob_camera = bpy.data.objects.new('Camera', cam_camera)
ob_conveyor_belt = bpy.data.objects.new('conveyor belt', me_cube)

# ---- transforms, parenting, visibility, modifiers, constraints
ob_cylinder.location = (0.01239, -0.006516, 0.5139)
ob_cylinder.scale = (1.019, 1.019, 0.5391)
ob_cylinder.lineart.crease_threshold = 0.0
ob_cube_001.parent = ob_cylinder
ob_cube_001.matrix_parent_inverse = Matrix(((1.0, 0.0, 0.0, 0.0), (0.0, 1.0, 0.0, 0.0), (0.0, 0.0, 1.89, -0.9715), (0.0, 0.0, 0.0, 1.0)))
ob_cube_001.location = (0.8375, 0.0, 0.3942)
ob_cube_001.scale = (0.02972, 0.3898, 0.3454)
ob_cube_001.lineart.crease_threshold = 0.0
ob_cube.parent = ob_cube_001
ob_cube.matrix_parent_inverse = Matrix(((33.65, 0.0, 0.0, -28.18), (0.0, 2.566, 0.0, -0.0), (0.0, 0.0, 2.895, -1.141), (0.0, 0.0, 0.0, 1.0)))
ob_cube.location = (0.8905, 0.3165, 0.3616)
ob_cube.scale = (0.01344, 0.05542, 0.01386)
ob_cube.lineart.crease_threshold = 0.0
ob_cube_002.parent = ob_cylinder
ob_cube_002.matrix_parent_inverse = Matrix(((1.0, 0.0, 0.0, 0.0), (0.0, 1.0, 0.0, 0.0), (0.0, 0.0, 1.89, -0.9715), (0.0, 0.0, 0.0, 1.0)))
ob_cube_002.location = (0.546, 0.0, 1.143)
ob_cube_002.scale = (0.02972, 0.2493, 0.134)
ob_cube_002.lineart.crease_threshold = 0.0
ob_cube_004.parent = ob_cube_002
ob_cube_004.matrix_parent_inverse = Matrix(((33.65, 0.0, 0.0, -18.37), (0.0, 4.011, 0.0, -0.0), (9.537e-07, 0.0, 7.463, -8.533), (0.0, 0.0, 0.0, 1.0)))
ob_cube_004.location = (0.5921, 0.1973, 1.134)
ob_cube_004.scale = (0.01104, 0.04549, 0.01138)
ob_cube_004.lineart.crease_threshold = 0.0
ob_cube_000.parent = ob_cylinder
ob_cube_000.matrix_parent_inverse = Matrix(((1.0, 0.0, 0.0, 0.0), (0.0, 1.0, 0.0, 0.0), (0.0, 0.0, 1.89, -0.9715), (0.0, 0.0, 0.0, 1.0)))
ob_cube_000.location = (-0.8325, 0.0, 0.3942)
ob_cube_000.scale = (0.02972, 0.3898, 0.3454)
ob_cube_000.lineart.crease_threshold = 0.0
ob_cube_005.parent = ob_cube_000
ob_cube_005.matrix_parent_inverse = Matrix(((33.65, 0.0, 0.0, 28.01), (0.0, 2.566, 0.0, 0.0), (0.0, 0.0, 2.895, -1.141), (0.0, 0.0, 0.0, 1.0)))
ob_cube_005.location = (-0.8941, -0.3219, 0.3616)
ob_cube_005.rotation_euler = (0.0, -0.0, 3.142)
ob_cube_005.scale = (0.01344, 0.05542, 0.01386)
ob_cube_005.lineart.crease_threshold = 0.0
ob_cube_003.parent = ob_cylinder
ob_cube_003.matrix_parent_inverse = Matrix(((1.0, 0.0, 0.0, 0.0), (0.0, 1.0, 0.0, 0.0), (0.0, 0.0, 1.89, -0.9715), (0.0, 0.0, 0.0, 1.0)))
ob_cube_003.location = (-0.5503, 0.0, 1.143)
ob_cube_003.scale = (0.02972, 0.2493, 0.134)
ob_cube_003.lineart.crease_threshold = 0.0
ob_cube_006.parent = ob_cube_003
ob_cube_006.matrix_parent_inverse = Matrix(((33.65, 0.0, 0.0, 18.52), (0.0, 4.011, 0.0, 0.0), (0.0, 0.0, 7.463, -8.533), (0.0, 0.0, 0.0, 1.0)))
ob_cube_006.location = (-0.5956, -0.2027, 1.134)
ob_cube_006.rotation_euler = (0.0, -0.0, 3.142)
ob_cube_006.scale = (0.01104, 0.04549, 0.01138)
ob_cube_006.lineart.crease_threshold = 0.0
ob_lamp.location = (-6.925, 10.45, 11.15)
ob_lamp.rotation_euler = (0.6503, 0.05522, 1.866)
ob_lamp.lock_rotations_4d = False
ob_lamp.empty_display_type = 'ARROWS'
ob_lamp.color = (0.0, 0.0, 0.0, 0.0)
ob_lamp.lineart.crease_threshold = 0.0
ob_camera.location = (7.481, -6.508, 5.344)
ob_camera.rotation_euler = (1.109, 0.0, 0.8149)
ob_camera.lock_rotations_4d = False
ob_camera.empty_display_type = 'ARROWS'
ob_camera.color = (0.0, 0.0, 0.0, 0.0)
ob_camera.display_type = 'WIRE'
ob_camera.lineart.crease_threshold = 0.0
ob_conveyor_belt.location = (-0.8875, 1.494, 0.09163)
ob_conveyor_belt.rotation_euler = (0.0, -0.0, 3.665)
ob_conveyor_belt.lock_rotations_4d = False
ob_conveyor_belt.empty_display_type = 'ARROWS'
ob_conveyor_belt.lineart.crease_threshold = 0.0

# ---- collection membership
col_collection_1.objects.link(ob_cylinder)
col_collection_1.objects.link(ob_cube_001)
col_collection_1.objects.link(ob_cube)
col_collection_1.objects.link(ob_cube_002)
col_collection_1.objects.link(ob_cube_004)
col_collection_1.objects.link(ob_cube_000)
col_collection_1.objects.link(ob_cube_005)
col_collection_1.objects.link(ob_cube_003)
col_collection_1.objects.link(ob_cube_006)
col_collection_1.objects.link(ob_lamp)
col_collection_1.objects.link(ob_camera)
col_collection_2.objects.link(ob_conveyor_belt)

# ---- scene / render settings (as saved in the file)
scene.camera = ob_camera
scene.frame_start = 1; scene.frame_end = 250; scene.frame_set(0)
scene.render.engine = 'BLENDER_EEVEE_NEXT'
scene.render.resolution_percentage = 50
scene.render.dither_intensity = 0.0
scene.cycles.use_denoising = False
scene.cycles.samples = 128
scene.cycles.sampling_pattern = 'TABULATED_SOBOL'
scene.cycles.light_sampling_threshold = 0.0
scene.cycles.use_adaptive_sampling = False
scene.cycles.use_light_tree = False
scene.cycles.blur_glossy = 0.0
scene.cycles.sample_clamp_indirect = 0.0
scene.view_settings.view_transform = 'Standard'
bpy.context.view_layer.update()
